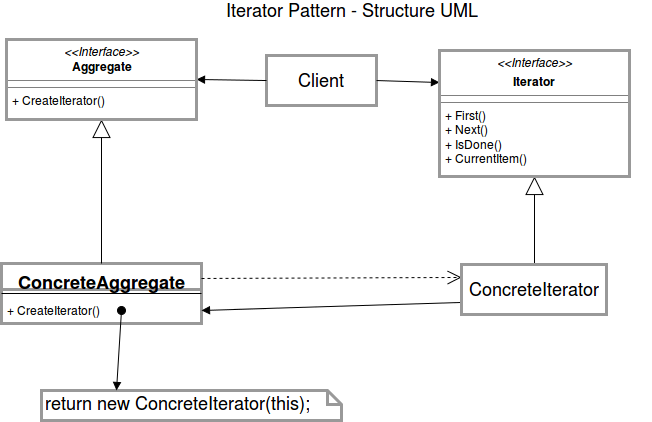

The diagram above was exported from draw.io. Its source (the exported page's mxGraphModel, read from the mxfile embedded in the PNG):
<mxGraphModel dx="1051" dy="468" grid="1" gridSize="10" guides="1" tooltips="1" connect="1" arrows="1" fold="1" page="1" pageScale="1" pageWidth="850" pageHeight="1100" background="#ffffff" math="0" shadow="0">
  <root>
    <mxCell id="0" />
    <mxCell id="1" parent="0" />
    <mxCell id="63337252d3c49e06-5" value="ConcreteAggregate" style="swimlane;html=1;fontStyle=1;align=center;verticalAlign=top;childLayout=stackLayout;horizontal=1;startSize=26;horizontalStack=0;resizeParent=1;resizeLast=0;collapsible=1;marginBottom=0;swimlaneFillColor=#ffffff;strokeColor=#999999;strokeWidth=3;fontSize=18;" vertex="1" parent="1">
      <mxGeometry x="50" y="283" width="200" height="60" as="geometry" />
    </mxCell>
    <mxCell id="63337252d3c49e06-6" value="" style="line;html=1;strokeWidth=1;fillColor=none;align=left;verticalAlign=middle;spacingTop=-1;spacingLeft=3;spacingRight=3;rotatable=0;labelPosition=right;points=[];portConstraint=eastwest;" vertex="1" parent="63337252d3c49e06-5">
      <mxGeometry y="26" width="200" height="8" as="geometry" />
    </mxCell>
    <mxCell id="63337252d3c49e06-7" value="+ CreateIterator()" style="text;html=1;strokeColor=none;fillColor=none;align=left;verticalAlign=top;spacingLeft=4;spacingRight=4;whiteSpace=wrap;overflow=hidden;rotatable=0;points=[[0,0.5],[1,0.5]];portConstraint=eastwest;" vertex="1" parent="63337252d3c49e06-5">
      <mxGeometry y="34" width="200" height="26" as="geometry" />
    </mxCell>
    <mxCell id="63337252d3c49e06-8" value="" style="endArrow=block;endSize=16;endFill=0;html=1;fontSize=18;exitX=0.5;exitY=0;entryX=0.5;entryY=1;" edge="1" parent="1" source="63337252d3c49e06-5" target="63337252d3c49e06-31">
      <mxGeometry x="0.0081" width="160" relative="1" as="geometry">
        <mxPoint x="60" y="320" as="sourcePoint" />
        <mxPoint x="150" y="131" as="targetPoint" />
        <mxPoint as="offset" />
      </mxGeometry>
    </mxCell>
    <mxCell id="63337252d3c49e06-13" value="Iterator Pattern - Structure UML" style="text;html=1;strokeColor=none;fillColor=none;align=center;verticalAlign=middle;whiteSpace=wrap;fontSize=18;" vertex="1" parent="1">
      <mxGeometry x="100" y="20" width="600" height="20" as="geometry" />
    </mxCell>
    <mxCell id="63337252d3c49e06-21" value="" style="endArrow=block;endSize=16;endFill=0;html=1;fontSize=18;entryX=0.5;entryY=1;exitX=0.5;exitY=0;" edge="1" parent="1" source="63337252d3c49e06-30" target="63337252d3c49e06-32">
      <mxGeometry width="160" relative="1" as="geometry">
        <mxPoint x="580" y="257" as="sourcePoint" />
        <mxPoint x="581" y="204" as="targetPoint" />
      </mxGeometry>
    </mxCell>
    <mxCell id="63337252d3c49e06-22" value="" style="html=1;verticalAlign=bottom;endArrow=block;fontSize=18;entryX=1;entryY=0.5;exitX=0;exitY=0.75;" edge="1" parent="1" source="63337252d3c49e06-30" target="63337252d3c49e06-7">
      <mxGeometry width="80" relative="1" as="geometry">
        <mxPoint x="470" y="320" as="sourcePoint" />
        <mxPoint x="130" y="370" as="targetPoint" />
      </mxGeometry>
    </mxCell>
    <mxCell id="63337252d3c49e06-23" value="" style="endArrow=open;endSize=12;dashed=1;html=1;fontSize=18;entryX=0;entryY=0.25;exitX=1;exitY=0.25;" edge="1" parent="1" source="63337252d3c49e06-5" target="63337252d3c49e06-30">
      <mxGeometry width="160" relative="1" as="geometry">
        <mxPoint x="50" y="370" as="sourcePoint" />
        <mxPoint x="470" y="296" as="targetPoint" />
      </mxGeometry>
    </mxCell>
    <mxCell id="63337252d3c49e06-24" value="return new ConcreteIterator(this);" style="shape=note;whiteSpace=wrap;html=1;size=14;verticalAlign=top;align=left;spacingTop=-6;strokeColor=#999999;strokeWidth=3;fontSize=18;" vertex="1" parent="1">
      <mxGeometry x="90" y="410" width="300" height="30" as="geometry" />
    </mxCell>
    <mxCell id="63337252d3c49e06-26" value="" style="html=1;verticalAlign=bottom;startArrow=oval;startFill=1;endArrow=block;startSize=8;fontSize=18;exitX=0.6;exitY=0.5;exitPerimeter=0;entryX=0.25;entryY=0;" edge="1" parent="1" source="63337252d3c49e06-7" target="63337252d3c49e06-24">
      <mxGeometry width="60" relative="1" as="geometry">
        <mxPoint x="50" y="460" as="sourcePoint" />
        <mxPoint x="110" y="460" as="targetPoint" />
      </mxGeometry>
    </mxCell>
    <mxCell id="63337252d3c49e06-27" value="Client" style="html=1;strokeColor=#999999;strokeWidth=3;fontSize=18;align=center;" vertex="1" parent="1">
      <mxGeometry x="315" y="75" width="110" height="50" as="geometry" />
    </mxCell>
    <mxCell id="63337252d3c49e06-28" value="" style="html=1;verticalAlign=bottom;endArrow=block;fontSize=18;entryX=1;entryY=0.5;exitX=0;exitY=0.5;" edge="1" parent="1" source="63337252d3c49e06-27" target="63337252d3c49e06-31">
      <mxGeometry width="80" relative="1" as="geometry">
        <mxPoint x="50" y="460" as="sourcePoint" />
        <mxPoint x="230" y="100" as="targetPoint" />
      </mxGeometry>
    </mxCell>
    <mxCell id="63337252d3c49e06-29" value="" style="html=1;verticalAlign=bottom;endArrow=block;fontSize=18;entryX=0;entryY=0.25;exitX=1;exitY=0.5;" edge="1" parent="1" source="63337252d3c49e06-27" target="63337252d3c49e06-32">
      <mxGeometry width="80" relative="1" as="geometry">
        <mxPoint x="50" y="460" as="sourcePoint" />
        <mxPoint x="490" y="100" as="targetPoint" />
      </mxGeometry>
    </mxCell>
    <mxCell id="63337252d3c49e06-30" value="ConcreteIterator" style="html=1;strokeColor=#999999;strokeWidth=3;fontSize=18;align=center;" vertex="1" parent="1">
      <mxGeometry x="510" y="284" width="145" height="50" as="geometry" />
    </mxCell>
    <mxCell id="63337252d3c49e06-31" value="&lt;p style=&quot;margin: 0px ; margin-top: 4px ; text-align: center&quot;&gt;&lt;i&gt;&amp;lt;&amp;lt;Interface&amp;gt;&amp;gt;&lt;/i&gt;&lt;br&gt;&lt;b&gt;Aggregate&lt;/b&gt;&lt;/p&gt;&lt;hr size=&quot;1&quot;&gt;&lt;hr size=&quot;1&quot;&gt;&lt;p style=&quot;margin: 0px ; margin-left: 4px&quot;&gt;+ CreateIterator()&lt;br&gt;&lt;/p&gt;" style="verticalAlign=top;align=left;overflow=fill;fontSize=12;fontFamily=Helvetica;html=1;strokeColor=#999999;strokeWidth=3;" vertex="1" parent="1">
      <mxGeometry x="55" y="59" width="190" height="80" as="geometry" />
    </mxCell>
    <mxCell id="63337252d3c49e06-32" value="&lt;p style=&quot;margin: 0px ; margin-top: 4px ; text-align: center&quot;&gt;&lt;i&gt;&amp;lt;&amp;lt;Interface&amp;gt;&amp;gt;&lt;/i&gt;&lt;/p&gt;&lt;p style=&quot;margin: 0px ; margin-top: 4px ; text-align: center&quot;&gt;&lt;b&gt;Iterator&lt;/b&gt;&lt;br&gt;&lt;b&gt;&lt;/b&gt;&lt;/p&gt;&lt;hr size=&quot;1&quot;&gt;&lt;hr size=&quot;1&quot;&gt;&lt;p style=&quot;margin: 0px ; margin-left: 4px&quot;&gt;+ First()&lt;/p&gt;&lt;p style=&quot;margin: 0px ; margin-left: 4px&quot;&gt;+ Next()&lt;/p&gt;&lt;p style=&quot;margin: 0px ; margin-left: 4px&quot;&gt;+ IsDone()&lt;/p&gt;&lt;p style=&quot;margin: 0px ; margin-left: 4px&quot;&gt;+ CurrentItem()&lt;br&gt;&lt;/p&gt;" style="verticalAlign=top;align=left;overflow=fill;fontSize=12;fontFamily=Helvetica;html=1;strokeColor=#999999;strokeWidth=3;" vertex="1" parent="1">
      <mxGeometry x="488" y="70" width="190" height="126" as="geometry" />
    </mxCell>
  </root>
</mxGraphModel>